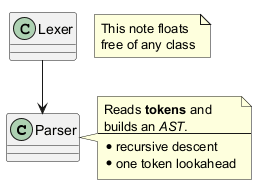

The diagram above was rendered by PlantUML. Its source (embedded in the PNG):
@startuml
class Parser
note right of Parser
  Reads **tokens** and
  builds an //AST//.
  ----
  * recursive descent
  * one token lookahead
end note
class Lexer
Lexer --> Parser
note as Remark
  This note floats
  free of any class
end note
@enduml